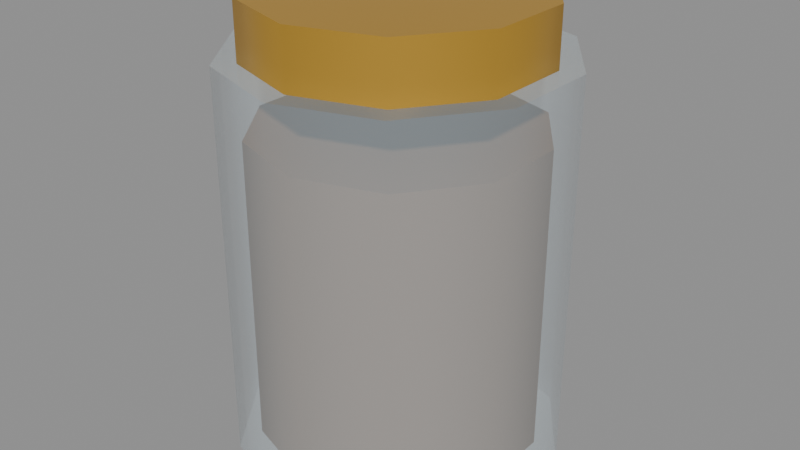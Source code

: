 # Source: jar.blend  (saved by Blender 5.3.31; exported with 4.5.12 LTS)
import bpy
from mathutils import Matrix  # noqa: F401  (used for matrix-valued properties, if any)

bpy.ops.wm.read_factory_settings(use_empty=True)
scene = bpy.context.scene
scene.name = 'Scene'

# ---- materials (node trees are filled in below, after node groups)
mat_paint0 = bpy.data.materials.new('paint0')
mat_paint0.use_backface_culling = True
mat_paint0.diffuse_color = (0.2542, 0.1441, 0.06848, 1.0)
mat_d8e8f0_rough_0_1_alpha_0_3 = bpy.data.materials.new('#d8e8f0 rough 0.1 alpha 0.3')
mat_d8e8f0_rough_0_1_alpha_0_3.surface_render_method = 'BLENDED'
mat_d8e8f0_rough_0_1_alpha_0_3.blend_method = 'BLEND'
mat_d8e8f0_rough_0_1_alpha_0_3.use_backface_culling = True
mat_d8e8f0_rough_0_1_alpha_0_3.diffuse_color = (0.6867, 0.807, 0.8714, 0.3)
mat_d8a840_metal_0_6_rough_0_4 = bpy.data.materials.new('#d8a840 metal 0.6 rough 0.4')
mat_d8a840_metal_0_6_rough_0_4.use_backface_culling = True
mat_d8a840_metal_0_6_rough_0_4.diffuse_color = (0.6867, 0.3916, 0.05127, 1.0)

# ---- material node trees
mat_paint0.use_nodes = True; mat_paint0.node_tree.nodes.clear()
_N = mat_paint0.node_tree.nodes; _L = mat_paint0.node_tree.links
n0 = _N.new('ShaderNodeBsdfPrincipled'); n0.name = 'Principled BSDF'; n0.location = (-200, 100)
n0.inputs[0].default_value = (0.2542, 0.1441, 0.06848, 1.0)
n0.inputs[2].default_value = 0.9
n0.inputs[10].default_value = 0.005
n1 = _N.new('ShaderNodeOutputMaterial'); n1.name = 'Material Output'; n1.location = (200, 100)
_L.new(n0.outputs[0], n1.inputs[0])
n1.is_active_output = True
mat_d8e8f0_rough_0_1_alpha_0_3.use_nodes = True; mat_d8e8f0_rough_0_1_alpha_0_3.node_tree.nodes.clear()
_N = mat_d8e8f0_rough_0_1_alpha_0_3.node_tree.nodes; _L = mat_d8e8f0_rough_0_1_alpha_0_3.node_tree.links
n0 = _N.new('ShaderNodeBsdfPrincipled'); n0.name = 'Principled BSDF'; n0.location = (-200, 100)
n0.inputs[0].default_value = (0.6867, 0.807, 0.8714, 1.0)
n0.inputs[2].default_value = 0.1
n0.inputs[4].default_value = 0.3
n0.inputs[10].default_value = 0.005
n1 = _N.new('ShaderNodeOutputMaterial'); n1.name = 'Material Output'; n1.location = (200, 100)
_L.new(n0.outputs[0], n1.inputs[0])
n1.is_active_output = True
mat_d8a840_metal_0_6_rough_0_4.use_nodes = True; mat_d8a840_metal_0_6_rough_0_4.node_tree.nodes.clear()
_N = mat_d8a840_metal_0_6_rough_0_4.node_tree.nodes; _L = mat_d8a840_metal_0_6_rough_0_4.node_tree.links
n0 = _N.new('ShaderNodeBsdfPrincipled'); n0.name = 'Principled BSDF'; n0.location = (-200, 100)
n0.inputs[0].default_value = (0.6867, 0.3916, 0.05127, 1.0)
n0.inputs[1].default_value = 0.6
n0.inputs[2].default_value = 0.4
n0.inputs[10].default_value = 0.005
n1 = _N.new('ShaderNodeOutputMaterial'); n1.name = 'Material Output'; n1.location = (200, 100)
_L.new(n0.outputs[0], n1.inputs[0])
n1.is_active_output = True

# ---- meshes
me_00_paint0_noshadow_r110 = bpy.data.meshes.new('00_paint0_noshadow_r110')
me_00_paint0_noshadow_r110.from_pydata([(0.0, 0.05, 0.005), (0.0, 0.05, 0.115), (0.02939, 0.04045, 0.005), (0.02939, 0.04045, 0.115), (0.04755, 0.01545, 0.005), (0.04755, 0.01545, 0.115), (0.04755, -0.01545, 0.005), (0.04755, -0.01545, 0.115), (0.02939, -0.04045, 0.005), (0.02939, -0.04045, 0.115), (0.0, -0.05, 0.005), (0.0, -0.05, 0.115), (-0.02939, -0.04045, 0.005), (-0.02939, -0.04045, 0.115), (-0.04755, -0.01545, 0.005), (-0.04755, -0.01545, 0.115), (-0.04755, 0.01545, 0.005), (-0.04755, 0.01545, 0.115), (-0.02939, 0.04045, 0.005), (-0.02939, 0.04045, 0.115)], [], [(0, 1, 3, 2), (2, 3, 5, 4), (4, 5, 7, 6), (6, 7, 9, 8), (8, 9, 11, 10), (10, 11, 13, 12), (12, 13, 15, 14), (14, 15, 17, 16), (3, 1, 19, 17, 15, 13, 11, 9, 7, 5), (16, 17, 19, 18), (18, 19, 1, 0), (0, 2, 4, 6, 8, 10, 12, 14, 16, 18)])
me_00_paint0_noshadow_r110.polygons.foreach_set('use_smooth', [1, 1, 1, 1, 1, 1, 1, 1, 0, 1, 1, 0])
_k = set([(0, 2), (0, 18), (1, 3), (1, 19), (2, 4), (3, 5), (4, 6), (5, 7), (6, 8), (7, 9), (8, 10), (9, 11), (10, 12), (11, 13), (12, 14), (13, 15), (14, 16), (15, 17), (16, 18), (17, 19)])
me_00_paint0_noshadow_r110.attributes.new('sharp_edge', 'BOOLEAN', 'EDGE').data.foreach_set('value', [ (min(e.vertices), max(e.vertices)) in _k for e in me_00_paint0_noshadow_r110.edges])
me_00_paint0_noshadow_r110.materials.append(mat_paint0)
me_00_paint0_noshadow_r110.update()
me_01__d8e8f0_noshadow_r110 = bpy.data.meshes.new('01_#d8e8f0_noshadow_r110')
me_01__d8e8f0_noshadow_r110.from_pydata([(0.0, 0.058, 0.0), (0.0, 0.058, 0.14), (0.03409, 0.04692, 0.0), (0.03409, 0.04692, 0.14), (0.05516, 0.01792, 0.0), (0.05516, 0.01792, 0.14), (0.05516, -0.01792, 0.0), (0.05516, -0.01792, 0.14), (0.03409, -0.04692, 0.0), (0.03409, -0.04692, 0.14), (0.0, -0.058, 0.0), (0.0, -0.058, 0.14), (-0.03409, -0.04692, 0.0), (-0.03409, -0.04692, 0.14), (-0.05516, -0.01792, 0.0), (-0.05516, -0.01792, 0.14), (-0.05516, 0.01792, 0.0), (-0.05516, 0.01792, 0.14), (-0.03409, 0.04692, 0.0), (-0.03409, 0.04692, 0.14)], [], [(0, 1, 3, 2), (2, 3, 5, 4), (4, 5, 7, 6), (6, 7, 9, 8), (8, 9, 11, 10), (10, 11, 13, 12), (12, 13, 15, 14), (14, 15, 17, 16), (3, 1, 19, 17, 15, 13, 11, 9, 7, 5), (16, 17, 19, 18), (18, 19, 1, 0), (0, 2, 4, 6, 8, 10, 12, 14, 16, 18)])
me_01__d8e8f0_noshadow_r110.polygons.foreach_set('use_smooth', [1, 1, 1, 1, 1, 1, 1, 1, 0, 1, 1, 0])
_k = set([(0, 2), (0, 18), (1, 3), (1, 19), (2, 4), (3, 5), (4, 6), (5, 7), (6, 8), (7, 9), (8, 10), (9, 11), (10, 12), (11, 13), (12, 14), (13, 15), (14, 16), (15, 17), (16, 18), (17, 19)])
me_01__d8e8f0_noshadow_r110.attributes.new('sharp_edge', 'BOOLEAN', 'EDGE').data.foreach_set('value', [ (min(e.vertices), max(e.vertices)) in _k for e in me_01__d8e8f0_noshadow_r110.edges])
me_01__d8e8f0_noshadow_r110.materials.append(mat_d8e8f0_rough_0_1_alpha_0_3)
me_01__d8e8f0_noshadow_r110.update()
me_02__d8a840_noshadow_r110 = bpy.data.meshes.new('02_#d8a840_noshadow_r110')
me_02__d8a840_noshadow_r110.from_pydata([(0.0, 0.05, 0.14), (0.0, 0.05, 0.16), (0.02939, 0.04045, 0.14), (0.02939, 0.04045, 0.16), (0.04755, 0.01545, 0.14), (0.04755, 0.01545, 0.16), (0.04755, -0.01545, 0.14), (0.04755, -0.01545, 0.16), (0.02939, -0.04045, 0.14), (0.02939, -0.04045, 0.16), (0.0, -0.05, 0.14), (0.0, -0.05, 0.16), (-0.02939, -0.04045, 0.14), (-0.02939, -0.04045, 0.16), (-0.04755, -0.01545, 0.14), (-0.04755, -0.01545, 0.16), (-0.04755, 0.01545, 0.14), (-0.04755, 0.01545, 0.16), (-0.02939, 0.04045, 0.14), (-0.02939, 0.04045, 0.16)], [], [(0, 1, 3, 2), (2, 3, 5, 4), (4, 5, 7, 6), (6, 7, 9, 8), (8, 9, 11, 10), (10, 11, 13, 12), (12, 13, 15, 14), (14, 15, 17, 16), (3, 1, 19, 17, 15, 13, 11, 9, 7, 5), (16, 17, 19, 18), (18, 19, 1, 0), (0, 2, 4, 6, 8, 10, 12, 14, 16, 18)])
me_02__d8a840_noshadow_r110.polygons.foreach_set('use_smooth', [1, 1, 1, 1, 1, 1, 1, 1, 0, 1, 1, 0])
_k = set([(0, 2), (0, 18), (1, 3), (1, 19), (2, 4), (3, 5), (4, 6), (5, 7), (6, 8), (7, 9), (8, 10), (9, 11), (10, 12), (11, 13), (12, 14), (13, 15), (14, 16), (15, 17), (16, 18), (17, 19)])
me_02__d8a840_noshadow_r110.attributes.new('sharp_edge', 'BOOLEAN', 'EDGE').data.foreach_set('value', [ (min(e.vertices), max(e.vertices)) in _k for e in me_02__d8a840_noshadow_r110.edges])
me_02__d8a840_noshadow_r110.materials.append(mat_d8a840_metal_0_6_rough_0_4)
me_02__d8a840_noshadow_r110.update()

# ---- objects
ob_00_paint0_noshadow_r110 = bpy.data.objects.new('00_paint0_noshadow_r110', me_00_paint0_noshadow_r110)
ob_01__d8e8f0_noshadow_r110 = bpy.data.objects.new('01_#d8e8f0_noshadow_r110', me_01__d8e8f0_noshadow_r110)
ob_02__d8a840_noshadow_r110 = bpy.data.objects.new('02_#d8a840_noshadow_r110', me_02__d8a840_noshadow_r110)

# ---- transforms, parenting, visibility, modifiers, constraints
ob_00_paint0_noshadow_r110.location = (0.0, 0.0, 0.0)
ob_01__d8e8f0_noshadow_r110.location = (0.0, 0.0, 0.0)
ob_02__d8a840_noshadow_r110.location = (0.0, 0.0, 0.0)

# ---- collection membership
scene.collection.objects.link(ob_00_paint0_noshadow_r110)
scene.collection.objects.link(ob_01__d8e8f0_noshadow_r110)
scene.collection.objects.link(ob_02__d8a840_noshadow_r110)

# ---- scene / render settings (as saved in the file)
scene.frame_start = 1; scene.frame_end = 250; scene.frame_set(1)
scene.render.engine = 'BLENDER_EEVEE_NEXT'
scene.render.bake_bias = 0.0
scene.render.bake_samples = 0
scene.render.compositor_device = 'GPU'
scene.eevee.use_volume_custom_range = False
scene.eevee.fast_gi_thickness_near = 0.1
scene.eevee.fast_gi_thickness_far = 0.0
scene.eevee.ray_tracing_options.screen_trace_thickness = 0.1
bpy.context.view_layer.update()

# ---- added for rendering (the .blend has no active camera and no usable light): camera, sun + grey world if the file has none
cam_auto = bpy.data.cameras.new('AutoCamera')
cam_auto.lens = 50.0
cam_auto.sensor_width = 36.0
cam_auto.clip_end = 1000.0
ob_auto_camera = bpy.data.objects.new('AutoCamera', cam_auto)
scene.collection.objects.link(ob_auto_camera)
ob_auto_camera.location = (0.20941, -0.251292, 0.247528)
ob_auto_camera.rotation_euler = (1.09748, -7.21219e-08, 0.694738)
scene.camera = ob_auto_camera
light_auto_sun = bpy.data.lights.new('AutoSun', 'SUN')
light_auto_sun.energy = 3.0
light_auto_sun.angle = 0.0523599
ob_auto_sun = bpy.data.objects.new('AutoSun', light_auto_sun)
scene.collection.objects.link(ob_auto_sun)
ob_auto_sun.rotation_euler = (0.872665, 0.174533, 0.523599)
if scene.world is None:
    world_auto = bpy.data.worlds.new('AutoWorld')
    world_auto.color = (0.3, 0.3, 0.3)
    scene.world = world_auto
bpy.context.view_layer.update()
